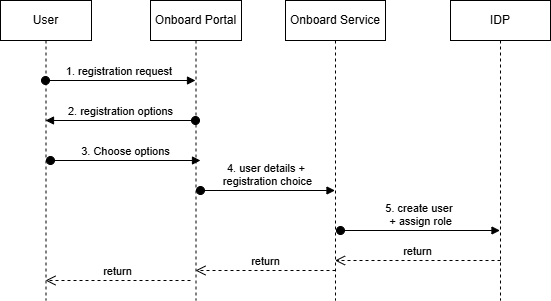

The diagram above was exported from draw.io. Its source (the exported page's mxGraphModel, read from the mxfile embedded in the PNG):
<mxGraphModel dx="1030" dy="709" grid="1" gridSize="10" guides="1" tooltips="1" connect="1" arrows="1" fold="1" page="1" pageScale="1" pageWidth="850" pageHeight="1100" math="0" shadow="0">
  <root>
    <mxCell id="0" />
    <mxCell id="1" parent="0" />
    <mxCell id="2" value="User" style="shape=umlLifeline;perimeter=lifelinePerimeter;whiteSpace=wrap;html=1;container=1;dropTarget=0;collapsible=0;recursiveResize=0;outlineConnect=0;portConstraint=eastwest;newEdgeStyle={&quot;curved&quot;:0,&quot;rounded&quot;:0};" vertex="1" parent="1">
      <mxGeometry x="140" y="80" width="91" height="300" as="geometry" />
    </mxCell>
    <mxCell id="3" value="Onboard Service" style="shape=umlLifeline;perimeter=lifelinePerimeter;whiteSpace=wrap;html=1;container=1;dropTarget=0;collapsible=0;recursiveResize=0;outlineConnect=0;portConstraint=eastwest;newEdgeStyle={&quot;curved&quot;:0,&quot;rounded&quot;:0};" vertex="1" parent="1">
      <mxGeometry x="425" y="80" width="100" height="300" as="geometry" />
    </mxCell>
    <mxCell id="4" value="IDP" style="shape=umlLifeline;perimeter=lifelinePerimeter;whiteSpace=wrap;html=1;container=1;dropTarget=0;collapsible=0;recursiveResize=0;outlineConnect=0;portConstraint=eastwest;newEdgeStyle={&quot;curved&quot;:0,&quot;rounded&quot;:0};" vertex="1" parent="1">
      <mxGeometry x="590" y="80" width="100" height="300" as="geometry" />
    </mxCell>
    <mxCell id="5" value="Onboard Portal" style="shape=umlLifeline;perimeter=lifelinePerimeter;whiteSpace=wrap;html=1;container=1;dropTarget=0;collapsible=0;recursiveResize=0;outlineConnect=0;portConstraint=eastwest;newEdgeStyle={&quot;curved&quot;:0,&quot;rounded&quot;:0};" vertex="1" parent="1">
      <mxGeometry x="290" y="80" width="91" height="300" as="geometry" />
    </mxCell>
    <mxCell id="6" value="1. registration request&amp;nbsp;" style="html=1;verticalAlign=bottom;startArrow=oval;startFill=1;endArrow=block;startSize=8;curved=0;rounded=0;" edge="1" parent="1">
      <mxGeometry width="60" relative="1" as="geometry">
        <mxPoint x="185" y="160" as="sourcePoint" />
        <mxPoint x="335" y="160" as="targetPoint" />
      </mxGeometry>
    </mxCell>
    <mxCell id="7" value="2. registration options" style="html=1;verticalAlign=bottom;startArrow=oval;startFill=1;endArrow=block;startSize=8;curved=0;rounded=0;" edge="1" parent="1">
      <mxGeometry width="60" relative="1" as="geometry">
        <mxPoint x="335" y="200" as="sourcePoint" />
        <mxPoint x="185" y="200" as="targetPoint" />
      </mxGeometry>
    </mxCell>
    <mxCell id="8" value="3. Choose options" style="html=1;verticalAlign=bottom;startArrow=oval;startFill=1;endArrow=block;startSize=8;curved=0;rounded=0;" edge="1" parent="1">
      <mxGeometry width="60" relative="1" as="geometry">
        <mxPoint x="190" y="240" as="sourcePoint" />
        <mxPoint x="340" y="240" as="targetPoint" />
      </mxGeometry>
    </mxCell>
    <mxCell id="9" value="4. user details +&amp;nbsp;&lt;div&gt;registration choice&lt;/div&gt;" style="html=1;verticalAlign=bottom;startArrow=oval;startFill=1;endArrow=block;startSize=8;curved=0;rounded=0;" edge="1" target="3" parent="1">
      <mxGeometry width="60" relative="1" as="geometry">
        <mxPoint x="340" y="270" as="sourcePoint" />
        <mxPoint x="450" y="270" as="targetPoint" />
      </mxGeometry>
    </mxCell>
    <mxCell id="10" value="5. create user&amp;nbsp;&lt;div&gt;+ assign role&lt;/div&gt;" style="html=1;verticalAlign=bottom;startArrow=oval;startFill=1;endArrow=block;startSize=8;curved=0;rounded=0;" edge="1" target="4" parent="1">
      <mxGeometry width="60" relative="1" as="geometry">
        <mxPoint x="480" y="310" as="sourcePoint" />
        <mxPoint x="615" y="310" as="targetPoint" />
      </mxGeometry>
    </mxCell>
    <mxCell id="11" value="return" style="html=1;verticalAlign=bottom;endArrow=open;dashed=1;endSize=8;curved=0;rounded=0;" edge="1" target="3" parent="1">
      <mxGeometry relative="1" as="geometry">
        <mxPoint x="640" y="340" as="sourcePoint" />
        <mxPoint x="560" y="340" as="targetPoint" />
      </mxGeometry>
    </mxCell>
    <mxCell id="12" value="return" style="html=1;verticalAlign=bottom;endArrow=open;dashed=1;endSize=8;curved=0;rounded=0;" edge="1" target="5" parent="1">
      <mxGeometry relative="1" as="geometry">
        <mxPoint x="475" y="350" as="sourcePoint" />
        <mxPoint x="350" y="350" as="targetPoint" />
      </mxGeometry>
    </mxCell>
    <mxCell id="13" value="return" style="html=1;verticalAlign=bottom;endArrow=open;dashed=1;endSize=8;curved=0;rounded=0;" edge="1" target="2" parent="1">
      <mxGeometry relative="1" as="geometry">
        <mxPoint x="330" y="360" as="sourcePoint" />
        <mxPoint x="190" y="360" as="targetPoint" />
      </mxGeometry>
    </mxCell>
  </root>
</mxGraphModel>